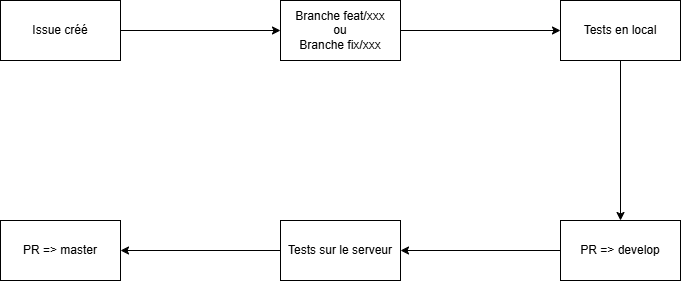

The diagram above was exported from draw.io. Its source (the exported page's mxGraphModel, read from the mxfile embedded in the PNG):
<mxGraphModel dx="2579" dy="1649" grid="1" gridSize="10" guides="1" tooltips="1" connect="1" arrows="1" fold="1" page="1" pageScale="1" pageWidth="827" pageHeight="1169" math="0" shadow="0">
  <root>
    <mxCell id="0" />
    <mxCell id="1" parent="0" />
    <mxCell id="-cttR_B96DbF8JnZsOPh-7" style="edgeStyle=orthogonalEdgeStyle;rounded=0;orthogonalLoop=1;jettySize=auto;html=1;" edge="1" parent="1" source="-cttR_B96DbF8JnZsOPh-1" target="-cttR_B96DbF8JnZsOPh-2">
      <mxGeometry relative="1" as="geometry" />
    </mxCell>
    <mxCell id="-cttR_B96DbF8JnZsOPh-1" value="Issue créé" style="rounded=0;whiteSpace=wrap;html=1;" vertex="1" parent="1">
      <mxGeometry x="-840" y="-60" width="120" height="60" as="geometry" />
    </mxCell>
    <mxCell id="-cttR_B96DbF8JnZsOPh-8" style="edgeStyle=orthogonalEdgeStyle;rounded=0;orthogonalLoop=1;jettySize=auto;html=1;" edge="1" parent="1" source="-cttR_B96DbF8JnZsOPh-2" target="-cttR_B96DbF8JnZsOPh-3">
      <mxGeometry relative="1" as="geometry" />
    </mxCell>
    <mxCell id="-cttR_B96DbF8JnZsOPh-2" value="Branche feat/xxx&lt;div&gt;ou&lt;/div&gt;&lt;div&gt;Branche fix/xxx&lt;/div&gt;" style="rounded=0;whiteSpace=wrap;html=1;" vertex="1" parent="1">
      <mxGeometry x="-560" y="-60" width="120" height="60" as="geometry" />
    </mxCell>
    <mxCell id="-cttR_B96DbF8JnZsOPh-9" style="edgeStyle=orthogonalEdgeStyle;rounded=0;orthogonalLoop=1;jettySize=auto;html=1;" edge="1" parent="1" source="-cttR_B96DbF8JnZsOPh-3" target="-cttR_B96DbF8JnZsOPh-4">
      <mxGeometry relative="1" as="geometry" />
    </mxCell>
    <mxCell id="-cttR_B96DbF8JnZsOPh-3" value="Tests en local" style="rounded=0;whiteSpace=wrap;html=1;" vertex="1" parent="1">
      <mxGeometry x="-280" y="-60" width="120" height="60" as="geometry" />
    </mxCell>
    <mxCell id="-cttR_B96DbF8JnZsOPh-10" style="edgeStyle=orthogonalEdgeStyle;rounded=0;orthogonalLoop=1;jettySize=auto;html=1;entryX=1;entryY=0.5;entryDx=0;entryDy=0;" edge="1" parent="1" source="-cttR_B96DbF8JnZsOPh-4" target="-cttR_B96DbF8JnZsOPh-5">
      <mxGeometry relative="1" as="geometry" />
    </mxCell>
    <mxCell id="-cttR_B96DbF8JnZsOPh-4" value="PR =&amp;gt; develop" style="rounded=0;whiteSpace=wrap;html=1;" vertex="1" parent="1">
      <mxGeometry x="-280" y="160" width="120" height="60" as="geometry" />
    </mxCell>
    <mxCell id="-cttR_B96DbF8JnZsOPh-11" style="edgeStyle=orthogonalEdgeStyle;rounded=0;orthogonalLoop=1;jettySize=auto;html=1;entryX=1;entryY=0.5;entryDx=0;entryDy=0;" edge="1" parent="1" source="-cttR_B96DbF8JnZsOPh-5" target="-cttR_B96DbF8JnZsOPh-6">
      <mxGeometry relative="1" as="geometry" />
    </mxCell>
    <mxCell id="-cttR_B96DbF8JnZsOPh-5" value="Tests sur le serveur" style="rounded=0;whiteSpace=wrap;html=1;" vertex="1" parent="1">
      <mxGeometry x="-560" y="160" width="120" height="60" as="geometry" />
    </mxCell>
    <mxCell id="-cttR_B96DbF8JnZsOPh-6" value="PR =&amp;gt; master" style="rounded=0;whiteSpace=wrap;html=1;" vertex="1" parent="1">
      <mxGeometry x="-840" y="160" width="120" height="60" as="geometry" />
    </mxCell>
  </root>
</mxGraphModel>